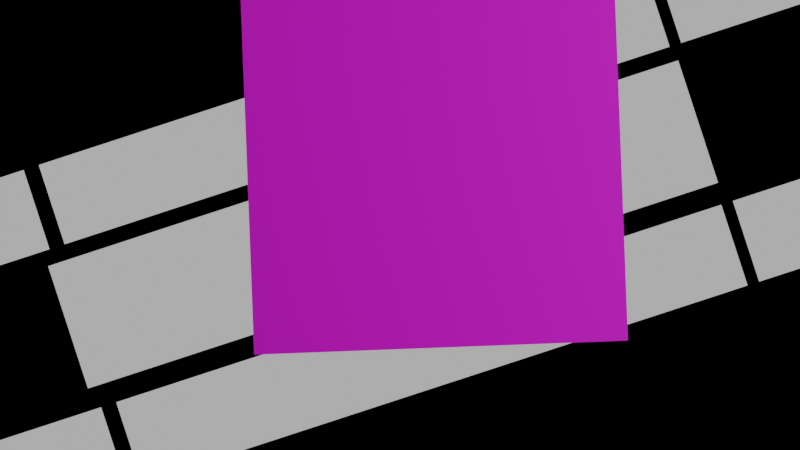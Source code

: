 # Source: logo.blend  (saved by Blender 3.6.13; exported with 4.5.12 LTS)
import bpy
from mathutils import Matrix  # noqa: F401  (used for matrix-valued properties, if any)

bpy.ops.wm.read_factory_settings(use_empty=True)
scene = bpy.context.scene
scene.name = 'Scene'

# ---- collections
col_collection = bpy.data.collections.new('Collection'); scene.collection.children.link(col_collection)

# ---- images (referenced by path relative to the original .blend; pixels are not part of the script)
import os
ASSET_DIR = os.environ.get("B2B_ASSET_DIR", "")  # directory of the original .blend (textures are referenced by path, not embedded)
HERE = os.path.dirname(os.path.abspath(__file__))  # packed textures are extracted next to this script under _unpacked/

def load_image(name, relpath, width, height, colorspace="sRGB"):
    """Load a texture the original file referenced (path relative to the .blend, or extracted next to this script)."""
    p = next((c for c in (os.path.join(HERE, relpath), os.path.join(ASSET_DIR, relpath)) if relpath and os.path.exists(c)), "")
    if p:
        img = bpy.data.images.load(p, check_existing=True)
        img.name = name
    else:  # same state as the original file: an image datablock whose file is absent (Cycles renders it pink)
        img = bpy.data.images.new(name, width, height)
        img.source = "FILE"
        img.filepath = "//" + (relpath or name)
    img.colorspace_settings.name = colorspace
    return img
img_menu_image_png = load_image('menu_image.png', 'assets/texture/menu_image.png', 1024, 1024, 'sRGB')
img_menu_image2_png = load_image('menu_image2.png', 'assets/texture/menu_image2.png', 1024, 1024, 'sRGB')
img_pc_computer___13_days_in_hell___blood_spatter_png = load_image('PC Computer - 13 Days In Hell - Blood Spatter.png', 'PC Computer - 13 Days In Hell - Blood Spatter.png', 1024, 1024, 'sRGB')

# ---- materials (node trees are filled in below, after node groups)
mat_material_001 = bpy.data.materials.new('Material.001')
mat_material_002 = bpy.data.materials.new('Material.002')
mat_material_012 = bpy.data.materials.new('Material.012')
mat_material_012.use_raytrace_refraction = True
mat_material_012.use_screen_refraction = True
mat_material_012.thickness_mode = 'SLAB'
mat_material = bpy.data.materials.new('Material')
mat_material.use_transparent_shadow = False

# ---- material node trees
mat_material_001.use_nodes = True; mat_material_001.node_tree.nodes.clear()
_N = mat_material_001.node_tree.nodes; _L = mat_material_001.node_tree.links
n0 = _N.new('ShaderNodeTexImage'); n0.name = 'Image Texture'; n0.location = (-282, 260)
n0.image = img_menu_image_png
n1 = _N.new('ShaderNodeMapping'); n1.name = 'Mapping'; n1.location = (-462, 260)
n2 = _N.new('ShaderNodeTexCoord'); n2.name = 'Texture Coordinate'; n2.location = (-642, 260)
n3 = _N.new('ShaderNodeOutputMaterial'); n3.name = 'Material Output'; n3.location = (689, 375)
n4 = _N.new('ShaderNodeMixShader'); n4.name = 'Mix Shader'; n4.location = (469, 373)
n5 = _N.new('ShaderNodeBsdfTransparent'); n5.name = 'Transparent BSDF'; n5.location = (251, 589)
n6 = _N.new('ShaderNodeValToRGB'); n6.name = 'Color Ramp'; n6.location = (101, 481)
while len(n6.color_ramp.elements) > 1: n6.color_ramp.elements.remove(n6.color_ramp.elements[-1])
n6.color_ramp.elements[0].position = 0.07273; n6.color_ramp.elements[0].color = (0.0, 0.0, 0.0, 1.0)
_e = n6.color_ramp.elements.new(0.5409); _e.color = (1.0, 1.0, 1.0, 1.0)
n7 = _N.new('ShaderNodeEmission'); n7.name = 'Emission'; n7.location = (182, 220)
_L.new(n4.outputs[0], n3.inputs[0])
_L.new(n1.outputs[0], n0.inputs[0])
_L.new(n2.outputs[2], n1.inputs[0])
_L.new(n6.outputs[0], n4.inputs[0])
_L.new(n5.outputs[0], n4.inputs[1])
_L.new(n0.outputs[0], n6.inputs[0])
_L.new(n7.outputs[0], n4.inputs[2])
n3.is_active_output = True
mat_material_002.use_nodes = True; mat_material_002.node_tree.nodes.clear()
_N = mat_material_002.node_tree.nodes; _L = mat_material_002.node_tree.links
n0 = _N.new('ShaderNodeTexImage'); n0.name = 'Image Texture'; n0.location = (-282, 260)
n0.image = img_menu_image2_png
n1 = _N.new('ShaderNodeMapping'); n1.name = 'Mapping'; n1.location = (-462, 260)
n2 = _N.new('ShaderNodeTexCoord'); n2.name = 'Texture Coordinate'; n2.location = (-642, 260)
n3 = _N.new('ShaderNodeOutputMaterial'); n3.name = 'Material Output'; n3.location = (689, 375)
n4 = _N.new('ShaderNodeMixShader'); n4.name = 'Mix Shader'; n4.location = (469, 373)
n5 = _N.new('ShaderNodeBsdfTransparent'); n5.name = 'Transparent BSDF'; n5.location = (251, 589)
n6 = _N.new('ShaderNodeValToRGB'); n6.name = 'Color Ramp'; n6.location = (101, 481)
while len(n6.color_ramp.elements) > 1: n6.color_ramp.elements.remove(n6.color_ramp.elements[-1])
n6.color_ramp.elements[0].position = 0.07273; n6.color_ramp.elements[0].color = (0.0, 0.0, 0.0, 1.0)
_e = n6.color_ramp.elements.new(0.5409); _e.color = (1.0, 1.0, 1.0, 1.0)
n7 = _N.new('ShaderNodeEmission'); n7.name = 'Emission'; n7.location = (182, 220)
_L.new(n4.outputs[0], n3.inputs[0])
_L.new(n1.outputs[0], n0.inputs[0])
_L.new(n2.outputs[2], n1.inputs[0])
_L.new(n6.outputs[0], n4.inputs[0])
_L.new(n5.outputs[0], n4.inputs[1])
_L.new(n0.outputs[0], n6.inputs[0])
_L.new(n7.outputs[0], n4.inputs[2])
n3.is_active_output = True
mat_material_012.use_nodes = True; mat_material_012.node_tree.nodes.clear()
_N = mat_material_012.node_tree.nodes; _L = mat_material_012.node_tree.links
n0 = _N.new('ShaderNodeMixShader'); n0.name = 'Mix Shader'; n0.location = (991, 309)
n1 = _N.new('ShaderNodeBsdfTransparent'); n1.name = 'Transparent BSDF'; n1.location = (379, 171)
n2 = _N.new('ShaderNodeBsdfPrincipled'); n2.name = 'Principled BSDF'; n2.location = (599, 79)
n2.distribution = 'GGX'
n2.subsurface_method = 'RANDOM_WALK_SKIN'
n2.inputs[3].default_value = 1.45
n2.inputs[27].default_value = (0.0, 0.0, 0.0, 1.0)
n2.inputs[28].default_value = 1.0
n3 = _N.new('NodeUndefined'); n3.name = 'Mix'; n3.location = (-315, 198)
n3.inputs[0].default_value = 0.0
n3.inputs[1].default_value = (0.5, 0.5, 0.5)
n3.inputs[2].default_value = 0.0
n3.inputs[3].default_value = 0.0
n3.inputs[4].default_value = (0.0, 0.0, 0.0)
n3.inputs[5].default_value = (0.0, 0.0, 0.0)
n4 = _N.new('ShaderNodeTexNoise'); n4.name = 'Noise Texture'; n4.location = (-556, -129)
n4.inputs[8].default_value = 140.5
n5 = _N.new('ShaderNodeMapping'); n5.name = 'Mapping'; n5.location = (-943, 353)
n6 = _N.new('ShaderNodeTexCoord'); n6.name = 'Texture Coordinate'; n6.location = (-1177, 353)
n7 = _N.new('ShaderNodeTexNoise'); n7.name = 'Noise Texture.001'; n7.location = (-1042, 1074)
n7.inputs[2].default_value = 266.3
n7.inputs[4].default_value = 1.0
n7.inputs[8].default_value = -1.0
n8 = _N.new('ShaderNodeVectorMath'); n8.name = 'Vector Math'; n8.location = (-763, 610)
n8.operation = 'SCALE'
n9 = _N.new('NodeUndefined'); n9.name = 'Mix.001'; n9.location = (-503, 852)
n9.inputs[0].default_value = 0.08333
n9.inputs[1].default_value = (0.5, 0.5, 0.5)
n9.inputs[2].default_value = 0.0
n9.inputs[3].default_value = 0.0
n9.inputs[4].default_value = (0.0, 0.0, 0.0)
n9.inputs[5].default_value = (0.0, 0.0, 0.0)
n10 = _N.new('ShaderNodeTexVoronoi'); n10.name = 'Voronoi Texture'; n10.location = (-232, 987)
n10.voronoi_dimensions = '2D'
n10.inputs[2].default_value = 15.0
n11 = _N.new('ShaderNodeOutputMaterial'); n11.name = 'Material Output'; n11.location = (1250, 383)
n12 = _N.new('ShaderNodeMath'); n12.name = 'Math.002'; n12.location = (641, 466)
n12.operation = 'MULTIPLY'
n13 = _N.new('ShaderNodeTexImage'); n13.name = 'Image Texture'; n13.location = (-95, 260)
n13.image = img_pc_computer___13_days_in_hell___blood_spatter_png
n14 = _N.new('ShaderNodeValToRGB'); n14.name = 'Color Ramp'; n14.location = (-32, 943)
while len(n14.color_ramp.elements) > 1: n14.color_ramp.elements.remove(n14.color_ramp.elements[-1])
n14.color_ramp.elements[0].position = 0.0; n14.color_ramp.elements[0].color = (0.0, 0.0, 0.0, 1.0)
_e = n14.color_ramp.elements.new(0.05455); _e.color = (1.0, 1.0, 1.0, 1.0)
n15 = _N.new('ShaderNodeValue'); n15.name = 'Value'; n15.location = (1250, 223)
n15.outputs[0].default_value = 0.0
_L.new(n3.outputs[2], n13.inputs[0])
_L.new(n6.outputs[2], n5.inputs[0])
_L.new(n10.outputs[1], n14.inputs[0])
_L.new(n13.outputs[0], n2.inputs[0])
_L.new(n2.outputs[0], n0.inputs[2])
_L.new(n1.outputs[0], n0.inputs[1])
_L.new(n5.outputs[0], n3.inputs[6])
_L.new(n4.outputs[1], n3.inputs[7])
_L.new(n7.outputs[1], n9.inputs[7])
_L.new(n8.outputs[0], n9.inputs[6])
_L.new(n5.outputs[0], n8.inputs[0])
_L.new(n9.outputs[2], n10.inputs[0])
_L.new(n0.outputs[0], n11.inputs[0])
_L.new(n14.outputs[0], n12.inputs[0])
_L.new(n13.outputs[1], n12.inputs[1])
_L.new(n12.outputs[0], n0.inputs[0])
_L.new(n15.outputs[0], n11.inputs[3])
n11.is_active_output = True
mat_material.use_nodes = True; mat_material.node_tree.nodes.clear()
_N = mat_material.node_tree.nodes; _L = mat_material.node_tree.links
n0 = _N.new('ShaderNodeOutputMaterial'); n0.name = 'Material Output'; n0.location = (300, 300)
n1 = _N.new('ShaderNodeEmission'); n1.name = 'Emission'; n1.location = (10, 300)
n1.inputs[0].default_value = (1.0, 0.0, 0.004445, 1.0)
_L.new(n1.outputs[0], n0.inputs[0])
n0.is_active_output = True

# ---- world
world_world = bpy.data.worlds.new('World'); scene.world = world_world
world_world.use_nodes = True; world_world.node_tree.nodes.clear()
_N = world_world.node_tree.nodes; _L = world_world.node_tree.links
n0 = _N.new('ShaderNodeOutputWorld'); n0.name = 'World Output'; n0.location = (300, 300)
n1 = _N.new('ShaderNodeBackground'); n1.name = 'Background'; n1.location = (10, 300)
n1.inputs[0].default_value = (0.0, 0.0, 0.0, 1.0)
_L.new(n1.outputs[0], n0.inputs[0])
n0.is_active_output = True
world_world.color = (0.05088, 0.05088, 0.05088)
world_world.use_sun_shadow = False
world_world.sun_shadow_jitter_overblur = 0.0

# ---- cameras
cam_camera = bpy.data.cameras.new('Camera')
cam_camera.type = 'ORTHO'
cam_camera.clip_end = 100.0
cam_camera.ortho_scale = 2.414

# ---- lights
light_light = bpy.data.lights.new('Light', 'POINT')
light_light.transmission_factor = 0.0
light_light.energy = 1000.0
light_light.shadow_soft_size = 0.1
light_light.shadow_maximum_resolution = 0.006
light_light.use_absolute_resolution = True

# ---- meshes
me_plane = bpy.data.meshes.new('Plane')
me_plane.from_pydata([(-1.0, -1.0, 0.0), (1.0, -1.0, 0.0), (-1.0, 1.0, 0.0), (1.0, 1.0, 0.0)], [], [(0, 1, 3, 2)])
_uv = me_plane.uv_layers.new(name='UVMap')
_uv.uv.foreach_set('vector', [0.0, 0.0, 1.0, 0.0, 1.0, 1.0, 0.0, 1.0])
me_plane.materials.append(mat_material_001)
me_plane.update()
me_plane_001 = bpy.data.meshes.new('Plane.001')
me_plane_001.from_pydata([(-1.0, -1.454, 0.0), (1.0, -1.454, 0.0), (-1.0, 1.54, 0.0), (1.0, 1.54, 0.0), (-1.0, 0.7938, 0.0), (1.0, 0.7938, 0.0), (-1.0, -0.6939, 0.0), (1.0, -0.6939, 0.0)], [], [(4, 5, 3, 2), (0, 1, 7, 6)])
_uv = me_plane_001.uv_layers.new(name='UVMap')
_uv.uv.foreach_set('vector', [0.808, 0.3813, 0.1923, 0.3813, 0.1923, 0.2694, 0.808, 0.2694, 0.808, 0.7406, 0.1923, 0.7406, 0.1923, 0.6275, 0.808, 0.6275])
me_plane_001.materials.append(mat_material_002)
me_plane_001.update()
me_plane_002 = bpy.data.meshes.new('Plane.002')
me_plane_002.from_pydata([(-1.0, -1.454, 0.0), (1.0, -1.454, 0.0), (-1.0, 1.54, 0.0), (1.0, 1.54, 0.0), (-1.0, 0.7938, 0.0), (1.0, 0.7938, 0.0), (-1.0, -0.6939, 0.0), (1.0, -0.6939, 0.0)], [], [(4, 5, 3, 2), (0, 1, 7, 6)])
_uv = me_plane_002.uv_layers.new(name='UVMap')
_uv.uv.foreach_set('vector', [0.808, 0.3813, 0.1923, 0.3813, 0.1923, 0.2694, 0.808, 0.2694, 0.808, 0.7406, 0.1923, 0.7406, 0.1923, 0.6275, 0.808, 0.6275])
me_plane_002.materials.append(mat_material_002)
me_plane_002.update()
me_plane_003 = bpy.data.meshes.new('Plane.003')
me_plane_003.from_pydata([(-1.0, -1.454, 0.0), (1.0, -1.454, 0.0), (-1.0, 1.54, 0.0), (1.0, 1.54, 0.0), (-1.0, 0.7938, 0.0), (1.0, 0.7938, 0.0), (-1.0, -0.6939, 0.0), (1.0, -0.6939, 0.0)], [], [(4, 5, 3, 2), (0, 1, 7, 6)])
_uv = me_plane_003.uv_layers.new(name='UVMap')
_uv.uv.foreach_set('vector', [0.808, 0.3813, 0.1923, 0.3813, 0.1923, 0.2694, 0.808, 0.2694, 0.808, 0.7406, 0.1923, 0.7406, 0.1923, 0.6275, 0.808, 0.6275])
me_plane_003.materials.append(mat_material_002)
me_plane_003.update()
me_plane_004 = bpy.data.meshes.new('Plane.004')
me_plane_004.from_pydata([(-1.0, -1.454, 0.0), (1.0, -1.454, 0.0), (-1.0, 1.54, 0.0), (1.0, 1.54, 0.0), (-1.0, 0.7938, 0.0), (1.0, 0.7938, 0.0), (-1.0, -0.6939, 0.0), (1.0, -0.6939, 0.0)], [], [(4, 5, 3, 2), (0, 1, 7, 6)])
_uv = me_plane_004.uv_layers.new(name='UVMap')
_uv.uv.foreach_set('vector', [0.808, 0.3813, 0.1923, 0.3813, 0.1923, 0.2694, 0.808, 0.2694, 0.808, 0.7406, 0.1923, 0.7406, 0.1923, 0.6275, 0.808, 0.6275])
me_plane_004.materials.append(mat_material_002)
me_plane_004.update()
me_plane_005 = bpy.data.meshes.new('Plane.005')
me_plane_005.from_pydata([(-1.0, -1.454, 0.0), (1.0, -1.454, 0.0), (-1.0, 1.54, 0.0), (1.0, 1.54, 0.0), (-1.0, 0.7938, 0.0), (1.0, 0.7938, 0.0), (-1.0, -0.6939, 0.0), (1.0, -0.6939, 0.0)], [], [(4, 5, 3, 2), (0, 1, 7, 6)])
_uv = me_plane_005.uv_layers.new(name='UVMap')
_uv.uv.foreach_set('vector', [0.808, 0.3813, 0.1923, 0.3813, 0.1923, 0.2694, 0.808, 0.2694, 0.808, 0.7406, 0.1923, 0.7406, 0.1923, 0.6275, 0.808, 0.6275])
me_plane_005.materials.append(mat_material_002)
me_plane_005.update()
me_plane_006 = bpy.data.meshes.new('Plane.006')
me_plane_006.from_pydata([(-1.0, -1.454, 0.0), (1.0, -1.454, 0.0), (-1.0, 1.54, 0.0), (1.0, 1.54, 0.0), (-1.0, 0.7938, 0.0), (1.0, 0.7938, 0.0), (-1.0, -0.6939, 0.0), (1.0, -0.6939, 0.0)], [], [(4, 5, 3, 2), (0, 1, 7, 6)])
_uv = me_plane_006.uv_layers.new(name='UVMap')
_uv.uv.foreach_set('vector', [0.808, 0.3813, 0.1923, 0.3813, 0.1923, 0.2694, 0.808, 0.2694, 0.808, 0.7406, 0.1923, 0.7406, 0.1923, 0.6275, 0.808, 0.6275])
me_plane_006.materials.append(mat_material_002)
me_plane_006.update()
me_plane_007 = bpy.data.meshes.new('Plane.007')
me_plane_007.from_pydata([(-1.0, -1.454, 0.0), (1.0, -1.454, 0.0), (-1.0, 1.54, 0.0), (1.0, 1.54, 0.0), (-1.0, 0.7938, 0.0), (1.0, 0.7938, 0.0), (-1.0, -0.6939, 0.0), (1.0, -0.6939, 0.0)], [], [(4, 5, 3, 2), (0, 1, 7, 6)])
_uv = me_plane_007.uv_layers.new(name='UVMap')
_uv.uv.foreach_set('vector', [0.808, 0.3813, 0.1923, 0.3813, 0.1923, 0.2694, 0.808, 0.2694, 0.808, 0.7406, 0.1923, 0.7406, 0.1923, 0.6275, 0.808, 0.6275])
me_plane_007.materials.append(mat_material_002)
me_plane_007.update()
me_plane_008 = bpy.data.meshes.new('Plane.008')
me_plane_008.from_pydata([(-1.0, -1.454, 0.0), (1.0, -1.454, 0.0), (-1.0, 1.54, 0.0), (1.0, 1.54, 0.0), (-1.0, 0.7938, 0.0), (1.0, 0.7938, 0.0), (-1.0, -0.6939, 0.0), (1.0, -0.6939, 0.0)], [], [(4, 5, 3, 2), (0, 1, 7, 6)])
_uv = me_plane_008.uv_layers.new(name='UVMap')
_uv.uv.foreach_set('vector', [0.808, 0.3813, 0.1923, 0.3813, 0.1923, 0.2694, 0.808, 0.2694, 0.808, 0.7406, 0.1923, 0.7406, 0.1923, 0.6275, 0.808, 0.6275])
me_plane_008.materials.append(mat_material_002)
me_plane_008.update()
me_plane_009 = bpy.data.meshes.new('Plane.009')
me_plane_009.from_pydata([(-1.0, -1.454, 0.0), (1.0, -1.454, 0.0), (-1.0, 1.54, 0.0), (1.0, 1.54, 0.0), (-1.0, 0.7938, 0.0), (1.0, 0.7938, 0.0), (-1.0, -0.6939, 0.0), (1.0, -0.6939, 0.0)], [], [(4, 5, 3, 2), (0, 1, 7, 6)])
_uv = me_plane_009.uv_layers.new(name='UVMap')
_uv.uv.foreach_set('vector', [0.808, 0.3813, 0.1923, 0.3813, 0.1923, 0.2694, 0.808, 0.2694, 0.808, 0.7406, 0.1923, 0.7406, 0.1923, 0.6275, 0.808, 0.6275])
me_plane_009.materials.append(mat_material_002)
me_plane_009.update()
me_plane_010 = bpy.data.meshes.new('Plane.010')
me_plane_010.from_pydata([(-0.3333, -0.3333, 0.0), (-0.3333, 0.3333, 0.0), (0.3333, -0.3333, 0.0), (0.3333, 0.3333, 0.0)], [], [(0, 2, 3, 1)])
_uv = me_plane_010.uv_layers.new(name='UVMap')
_uv.uv.foreach_set('vector', [0.3333, 0.3333, 0.6667, 0.3333, 0.6667, 0.6667, 0.3333, 0.6667])
me_plane_010.materials.append(mat_material_012)
me_plane_010.update()
me_plane_011 = bpy.data.meshes.new('Plane.011')
me_plane_011.from_pydata([(-1.0, -1.0, 0.0), (1.0, -1.0, 0.0), (-1.0, 1.0, 0.0), (1.0, 1.0, 0.0)], [], [(0, 1, 3, 2)])
_uv = me_plane_011.uv_layers.new(name='UVMap')
_uv.uv.foreach_set('vector', [0.0, 0.0, 1.0, 0.0, 1.0, 1.0, 0.0, 1.0])
me_plane_011.update()
me_icosphere = bpy.data.meshes.new('Icosphere')
me_icosphere.from_pydata([(0.0, 0.0, -1.0), (0.7236, -0.5257, -0.4472), (-0.2764, -0.8506, -0.4472), (-0.8944, 0.0, -0.4472), (-0.2764, 0.8506, -0.4472), (0.7236, 0.5257, -0.4472), (0.2764, -0.8506, 0.4472), (-0.7236, -0.5257, 0.4472), (-0.7236, 0.5257, 0.4472), (0.2764, 0.8506, 0.4472), (0.8944, 0.0, 0.4472), (0.0, 0.0, 1.0), (-0.1625, -0.5, -0.8507), (0.4253, -0.309, -0.8507), (0.2629, -0.809, -0.5257), (0.8506, 0.0, -0.5257), (0.4253, 0.309, -0.8507), (-0.5257, 0.0, -0.8507), (-0.6882, -0.5, -0.5257), (-0.1625, 0.5, -0.8507), (-0.6882, 0.5, -0.5257), (0.2629, 0.809, -0.5257), (0.9511, -0.309, 0.0), (0.9511, 0.309, 0.0), (0.0, -1.0, 0.0), (0.5878, -0.809, 0.0), (-0.9511, -0.309, 0.0), (-0.5878, -0.809, 0.0), (-0.5878, 0.809, 0.0), (-0.9511, 0.309, 0.0), (0.5878, 0.809, 0.0), (0.0, 1.0, 0.0), (0.6882, -0.5, 0.5257), (-0.2629, -0.809, 0.5257), (-0.8506, 0.0, 0.5257), (-0.2629, 0.809, 0.5257), (0.6882, 0.5, 0.5257), (0.1625, -0.5, 0.8507), (0.5257, 0.0, 0.8507), (-0.4253, -0.309, 0.8507), (-0.4253, 0.309, 0.8507), (0.1625, 0.5, 0.8507)], [], [(0, 13, 12), (1, 13, 15), (0, 12, 17), (0, 17, 19), (0, 19, 16), (1, 15, 22), (2, 14, 24), (3, 18, 26), (4, 20, 28), (5, 21, 30), (1, 22, 25), (2, 24, 27), (3, 26, 29), (4, 28, 31), (5, 30, 23), (6, 32, 37), (7, 33, 39), (8, 34, 40), (9, 35, 41), (10, 36, 38), (38, 41, 11), (38, 36, 41), (36, 9, 41), (41, 40, 11), (41, 35, 40), (35, 8, 40), (40, 39, 11), (40, 34, 39), (34, 7, 39), (39, 37, 11), (39, 33, 37), (33, 6, 37), (37, 38, 11), (37, 32, 38), (32, 10, 38), (23, 36, 10), (23, 30, 36), (30, 9, 36), (31, 35, 9), (31, 28, 35), (28, 8, 35), (29, 34, 8), (29, 26, 34), (26, 7, 34), (27, 33, 7), (27, 24, 33), (24, 6, 33), (25, 32, 6), (25, 22, 32), (22, 10, 32), (30, 31, 9), (30, 21, 31), (21, 4, 31), (28, 29, 8), (28, 20, 29), (20, 3, 29), (26, 27, 7), (26, 18, 27), (18, 2, 27), (24, 25, 6), (24, 14, 25), (14, 1, 25), (22, 23, 10), (22, 15, 23), (15, 5, 23), (16, 21, 5), (16, 19, 21), (19, 4, 21), (19, 20, 4), (19, 17, 20), (17, 3, 20), (17, 18, 3), (17, 12, 18), (12, 2, 18), (15, 16, 5), (15, 13, 16), (13, 0, 16), (12, 14, 2), (12, 13, 14), (13, 1, 14)])
_uv = me_icosphere.uv_layers.new(name='UVMap')
_uv.uv.foreach_set('vector', [0.1818, 0.0, 0.2273, 0.07873, 0.1364, 0.07873, 0.2727, 0.1575, 0.3182, 0.07873, 0.3636, 0.1575, 0.9091, 0.0, 0.9545, 0.07873, 0.8636, 0.07873, 0.7273, 0.0, 0.7727, 0.07873, 0.6818, 0.07873, 0.5455, 0.0, 0.5909, 0.07873, 0.5, 0.07873, 0.2727, 0.1575, 0.3636, 0.1575, 0.3182, 0.2362, 0.09091, 0.1575, 0.1818, 0.1575, 0.1364, 0.2362, 0.8182, 0.1575, 0.9091, 0.1575, 0.8636, 0.2362, 0.6364, 0.1575, 0.7273, 0.1575, 0.6818, 0.2362, 0.4545, 0.1575, 0.5455, 0.1575, 0.5, 0.2362, 0.2727, 0.1575, 0.3182, 0.2362, 0.2273, 0.2362, 0.09091, 0.1575, 0.1364, 0.2362, 0.04546, 0.2362, 0.8182, 0.1575, 0.8636, 0.2362, 0.7727, 0.2362, 0.6364, 0.1575, 0.6818, 0.2362, 0.5909, 0.2362, 0.4545, 0.1575, 0.5, 0.2362, 0.4091, 0.2362, 0.1818, 0.3149, 0.2727, 0.3149, 0.2273, 0.3937, 0.0, 0.3149, 0.09091, 0.3149, 0.04546, 0.3937, 0.7273, 0.3149, 0.8182, 0.3149, 0.7727, 0.3937, 0.5455, 0.3149, 0.6364, 0.3149, 0.5909, 0.3937, 0.3636, 0.3149, 0.4545, 0.3149, 0.4091, 0.3937, 0.4091, 0.3937, 0.5, 0.3937, 0.4545, 0.4724, 0.4091, 0.3937, 0.4545, 0.3149, 0.5, 0.3937, 0.4545, 0.3149, 0.5455, 0.3149, 0.5, 0.3937, 0.5909, 0.3937, 0.6818, 0.3937, 0.6364, 0.4724, 0.5909, 0.3937, 0.6364, 0.3149, 0.6818, 0.3937, 0.6364, 0.3149, 0.7273, 0.3149, 0.6818, 0.3937, 0.7727, 0.3937, 0.8636, 0.3937, 0.8182, 0.4724, 0.7727, 0.3937, 0.8182, 0.3149, 0.8636, 0.3937, 0.8182, 0.3149, 0.9091, 0.3149, 0.8636, 0.3937, 0.04546, 0.3937, 0.1364, 0.3937, 0.09091, 0.4724, 0.04546, 0.3937, 0.09091, 0.3149, 0.1364, 0.3937, 0.09091, 0.3149, 0.1818, 0.3149, 0.1364, 0.3937, 0.2273, 0.3937, 0.3182, 0.3937, 0.2727, 0.4724, 0.2273, 0.3937, 0.2727, 0.3149, 0.3182, 0.3937, 0.2727, 0.3149, 0.3636, 0.3149, 0.3182, 0.3937, 0.4091, 0.2362, 0.4545, 0.3149, 0.3636, 0.3149, 0.4091, 0.2362, 0.5, 0.2362, 0.4545, 0.3149, 0.5, 0.2362, 0.5455, 0.3149, 0.4545, 0.3149, 0.5909, 0.2362, 0.6364, 0.3149, 0.5455, 0.3149, 0.5909, 0.2362, 0.6818, 0.2362, 0.6364, 0.3149, 0.6818, 0.2362, 0.7273, 0.3149, 0.6364, 0.3149, 0.7727, 0.2362, 0.8182, 0.3149, 0.7273, 0.3149, 0.7727, 0.2362, 0.8636, 0.2362, 0.8182, 0.3149, 0.8636, 0.2362, 0.9091, 0.3149, 0.8182, 0.3149, 0.04546, 0.2362, 0.09091, 0.3149, 0.0, 0.3149, 0.04546, 0.2362, 0.1364, 0.2362, 0.09091, 0.3149, 0.1364, 0.2362, 0.1818, 0.3149, 0.09091, 0.3149, 0.2273, 0.2362, 0.2727, 0.3149, 0.1818, 0.3149, 0.2273, 0.2362, 0.3182, 0.2362, 0.2727, 0.3149, 0.3182, 0.2362, 0.3636, 0.3149, 0.2727, 0.3149, 0.5, 0.2362, 0.5909, 0.2362, 0.5455, 0.3149, 0.5, 0.2362, 0.5455, 0.1575, 0.5909, 0.2362, 0.5455, 0.1575, 0.6364, 0.1575, 0.5909, 0.2362, 0.6818, 0.2362, 0.7727, 0.2362, 0.7273, 0.3149, 0.6818, 0.2362, 0.7273, 0.1575, 0.7727, 0.2362, 0.7273, 0.1575, 0.8182, 0.1575, 0.7727, 0.2362, 0.8636, 0.2362, 0.9545, 0.2362, 0.9091, 0.3149, 0.8636, 0.2362, 0.9091, 0.1575, 0.9545, 0.2362, 0.9091, 0.1575, 1.0, 0.1575, 0.9545, 0.2362, 0.1364, 0.2362, 0.2273, 0.2362, 0.1818, 0.3149, 0.1364, 0.2362, 0.1818, 0.1575, 0.2273, 0.2362, 0.1818, 0.1575, 0.2727, 0.1575, 0.2273, 0.2362, 0.3182, 0.2362, 0.4091, 0.2362, 0.3636, 0.3149, 0.3182, 0.2362, 0.3636, 0.1575, 0.4091, 0.2362, 0.3636, 0.1575, 0.4545, 0.1575, 0.4091, 0.2362, 0.5, 0.07873, 0.5455, 0.1575, 0.4545, 0.1575, 0.5, 0.07873, 0.5909, 0.07873, 0.5455, 0.1575, 0.5909, 0.07873, 0.6364, 0.1575, 0.5455, 0.1575, 0.6818, 0.07873, 0.7273, 0.1575, 0.6364, 0.1575, 0.6818, 0.07873, 0.7727, 0.07873, 0.7273, 0.1575, 0.7727, 0.07873, 0.8182, 0.1575, 0.7273, 0.1575, 0.8636, 0.07873, 0.9091, 0.1575, 0.8182, 0.1575, 0.8636, 0.07873, 0.9545, 0.07873, 0.9091, 0.1575, 0.9545, 0.07873, 1.0, 0.1575, 0.9091, 0.1575, 0.3636, 0.1575, 0.4091, 0.07873, 0.4545, 0.1575, 0.3636, 0.1575, 0.3182, 0.07873, 0.4091, 0.07873, 0.3182, 0.07873, 0.3636, 0.0, 0.4091, 0.07873, 0.1364, 0.07873, 0.1818, 0.1575, 0.09091, 0.1575, 0.1364, 0.07873, 0.2273, 0.07873, 0.1818, 0.1575, 0.2273, 0.07873, 0.2727, 0.1575, 0.1818, 0.1575])
me_icosphere.materials.append(mat_material)
me_icosphere.update()

# ---- objects
ob_light = bpy.data.objects.new('Light', light_light)
ob_camera = bpy.data.objects.new('Camera', cam_camera)
ob_plane = bpy.data.objects.new('Plane', me_plane)
ob_plane_001 = bpy.data.objects.new('Plane.001', me_plane_001)
ob_plane_002 = bpy.data.objects.new('Plane.002', me_plane_002)
ob_plane_003 = bpy.data.objects.new('Plane.003', me_plane_003)
ob_plane_004 = bpy.data.objects.new('Plane.004', me_plane_004)
ob_plane_005 = bpy.data.objects.new('Plane.005', me_plane_005)
ob_plane_006 = bpy.data.objects.new('Plane.006', me_plane_006)
ob_plane_007 = bpy.data.objects.new('Plane.007', me_plane_007)
ob_plane_008 = bpy.data.objects.new('Plane.008', me_plane_008)
ob_plane_009 = bpy.data.objects.new('Plane.009', me_plane_009)
ob_plane_010 = bpy.data.objects.new('Plane.010', me_plane_010)
ob_plane_011 = bpy.data.objects.new('Plane.011', me_plane_011)
ob_icosphere = bpy.data.objects.new('Icosphere', me_icosphere)
ob_wind = bpy.data.objects.new('Wind', None)

# ---- transforms, parenting, visibility, modifiers, constraints
ob_light.location = (4.076, 1.005, 5.904)
ob_light.rotation_euler = (0.6503, 0.05522, 1.866)
ob_light.lock_rotations_4d = False
ob_light.empty_display_type = 'ARROWS'
ob_light.color = (0.0, 0.0, 0.0, 0.0)
ob_light.lineart.crease_threshold = 0.0
ob_camera.location = (0.0, 0.0, 2.42)
ob_camera.lock_rotations_4d = False
ob_camera.empty_display_type = 'ARROWS'
ob_camera.color = (0.0, 0.0, 0.0, 0.0)
ob_camera.display_type = 'WIRE'
ob_camera.lineart.crease_threshold = 0.0
ob_plane.parent = ob_plane_003
ob_plane.matrix_parent_inverse = Matrix(((0.99, 0.3232, 0.0, -2.09), (-0.9206, 2.82, -0.0, 0.0293), (0.0, -0.0, 1.536, -0.0), (-0.0, 0.0, -0.0, 1.0)))
ob_plane.location = (-11.16, -3.626, 0.0)
ob_plane.rotation_euler = (0.0, -0.0, 0.3156)
ob_plane.scale = (1.0, 0.1941, 1.0)
ob_plane.lineart.crease_threshold = 0.0
ob_plane_001.parent = ob_plane_003
ob_plane_001.matrix_parent_inverse = Matrix(((1.458, -0.0, 0.0, -2.041), (-0.0, 4.153, -0.0, 0.0), (0.0, -0.0, 1.536, -0.0), (-0.0, 0.0, -0.0, 1.0)))
ob_plane_001.location = (0.0, 0.0, 0.0)
ob_plane_001.scale = (0.6859, 0.2408, 0.651)
ob_plane_001.lineart.crease_threshold = 0.0
ob_plane_002.parent = ob_plane_003
ob_plane_002.matrix_parent_inverse = Matrix(((1.458, -0.0, 0.0, -2.041), (-0.0, 4.153, -0.0, 0.0), (0.0, -0.0, 1.536, -0.0), (-0.0, 0.0, -0.0, 1.0)))
ob_plane_002.location = (-1.406, 0.0, 0.0)
ob_plane_002.scale = (0.6859, 0.2408, 0.651)
ob_plane_002.lineart.crease_threshold = 0.0
ob_plane_003.location = (13.02, 4.462, 0.0)
ob_plane_003.rotation_euler = (0.0, -0.0, 0.3156)
ob_plane_003.scale = (0.6859, 0.2408, 0.651)
ob_plane_003.delta_location = (0.0, -0.22, 0.0)
ob_plane_003.delta_scale = (1.4, 1.4, 1.0)
ob_plane_003.lineart.crease_threshold = 0.0
ob_plane_004.parent = ob_plane_003
ob_plane_004.matrix_parent_inverse = Matrix(((1.458, -0.0, 0.0, -2.041), (-0.0, 4.153, -0.0, 0.0), (0.0, -0.0, 1.536, -0.0), (-0.0, 0.0, -0.0, 1.0)))
ob_plane_004.location = (-2.804, 0.0, 0.0)
ob_plane_004.scale = (0.6859, 0.2408, 0.651)
ob_plane_004.lineart.crease_threshold = 0.0
ob_plane_005.parent = ob_plane_003
ob_plane_005.matrix_parent_inverse = Matrix(((1.458, -0.0, 0.0, -2.041), (-0.0, 4.153, -0.0, 0.0), (0.0, -0.0, 1.536, -0.0), (-0.0, 0.0, -0.0, 1.0)))
ob_plane_005.location = (-4.209, 0.0, 0.0)
ob_plane_005.scale = (0.6859, 0.2408, 0.651)
ob_plane_005.lineart.crease_threshold = 0.0
ob_plane_006.parent = ob_plane_003
ob_plane_006.matrix_parent_inverse = Matrix(((1.458, -0.0, 0.0, -2.041), (-0.0, 4.153, -0.0, 0.0), (0.0, -0.0, 1.536, -0.0), (-0.0, 0.0, -0.0, 1.0)))
ob_plane_006.location = (-5.592, 0.0, 0.0)
ob_plane_006.scale = (0.6859, 0.2408, 0.651)
ob_plane_006.lineart.crease_threshold = 0.0
ob_plane_007.parent = ob_plane_003
ob_plane_007.matrix_parent_inverse = Matrix(((1.458, -0.0, 0.0, -2.041), (-0.0, 4.153, -0.0, 0.0), (0.0, -0.0, 1.536, -0.0), (-0.0, 0.0, -0.0, 1.0)))
ob_plane_007.location = (-6.997, 0.0, 0.0)
ob_plane_007.scale = (0.6859, 0.2408, 0.651)
ob_plane_007.lineart.crease_threshold = 0.0
ob_plane_008.parent = ob_plane_003
ob_plane_008.matrix_parent_inverse = Matrix(((1.458, -0.0, 0.0, -2.041), (-0.0, 4.153, -0.0, 0.0), (0.0, -0.0, 1.536, -0.0), (-0.0, 0.0, -0.0, 1.0)))
ob_plane_008.location = (-8.395, 0.0, 0.0)
ob_plane_008.scale = (0.6859, 0.2408, 0.651)
ob_plane_008.lineart.crease_threshold = 0.0
ob_plane_009.parent = ob_plane_003
ob_plane_009.matrix_parent_inverse = Matrix(((1.458, -0.0, 0.0, -2.041), (-0.0, 4.153, -0.0, 0.0), (0.0, -0.0, 1.536, -0.0), (-0.0, 0.0, -0.0, 1.0)))
ob_plane_009.location = (-9.801, 0.0, 0.0)
ob_plane_009.scale = (0.6859, 0.2408, 0.651)
ob_plane_009.lineart.crease_threshold = 0.0
ob_plane_010.location = (0.1026, 0.1941, 0.3677)
ob_plane_010.rotation_euler = (4.349e-07, -0.0, -1.533)
ob_plane_010.scale = (1.694, 1.694, 3.518)
ob_plane_010.lineart.crease_threshold = 0.0
ob_plane_011.location = (2.889, 0.9691, -0.8477)
ob_plane_011.rotation_euler = (1.571, -0.0, 1.848)
ob_plane_011.scale = (2.078, 0.1572, 1.0)
_m = ob_plane_011.modifiers.new('ParticleSystem', 'PARTICLE_SYSTEM')
ob_icosphere.location = (2.803, -4.6, -1.617)
ob_wind.location = (2.638, 0.1106, 0.3566)
ob_wind.rotation_euler = (-0.3491, 4.712, 0.0)
ob_wind.empty_display_type = 'SINGLE_ARROW'

# ---- collection membership
col_collection.objects.link(ob_light)
col_collection.objects.link(ob_camera)
col_collection.objects.link(ob_plane)
col_collection.objects.link(ob_plane_001)
col_collection.objects.link(ob_plane_002)
col_collection.objects.link(ob_plane_003)
col_collection.objects.link(ob_plane_004)
col_collection.objects.link(ob_plane_005)
col_collection.objects.link(ob_plane_006)
col_collection.objects.link(ob_plane_007)
col_collection.objects.link(ob_plane_008)
col_collection.objects.link(ob_plane_009)
col_collection.objects.link(ob_plane_010)
col_collection.objects.link(ob_plane_011)
col_collection.objects.link(ob_icosphere)
col_collection.objects.link(ob_wind)

# ---- scene / render settings (as saved in the file)
scene.camera = ob_camera
scene.frame_start = 1; scene.frame_end = 180; scene.frame_set(129)
scene.render.engine = 'BLENDER_EEVEE_NEXT'
scene.render.image_settings.file_format = 'FFMPEG'
scene.render.image_settings.color_mode = 'RGB'
scene.render.film_transparent = True
scene.render.use_motion_blur = True
scene.render.motion_blur_shutter = 0.1229
scene.cycles.use_denoising = False
scene.cycles.samples = 128
scene.cycles.sampling_pattern = 'TABULATED_SOBOL'
scene.cycles.use_adaptive_sampling = False
scene.cycles.use_light_tree = False
scene.view_settings.view_transform = 'Filmic'
bpy.context.view_layer.update()
